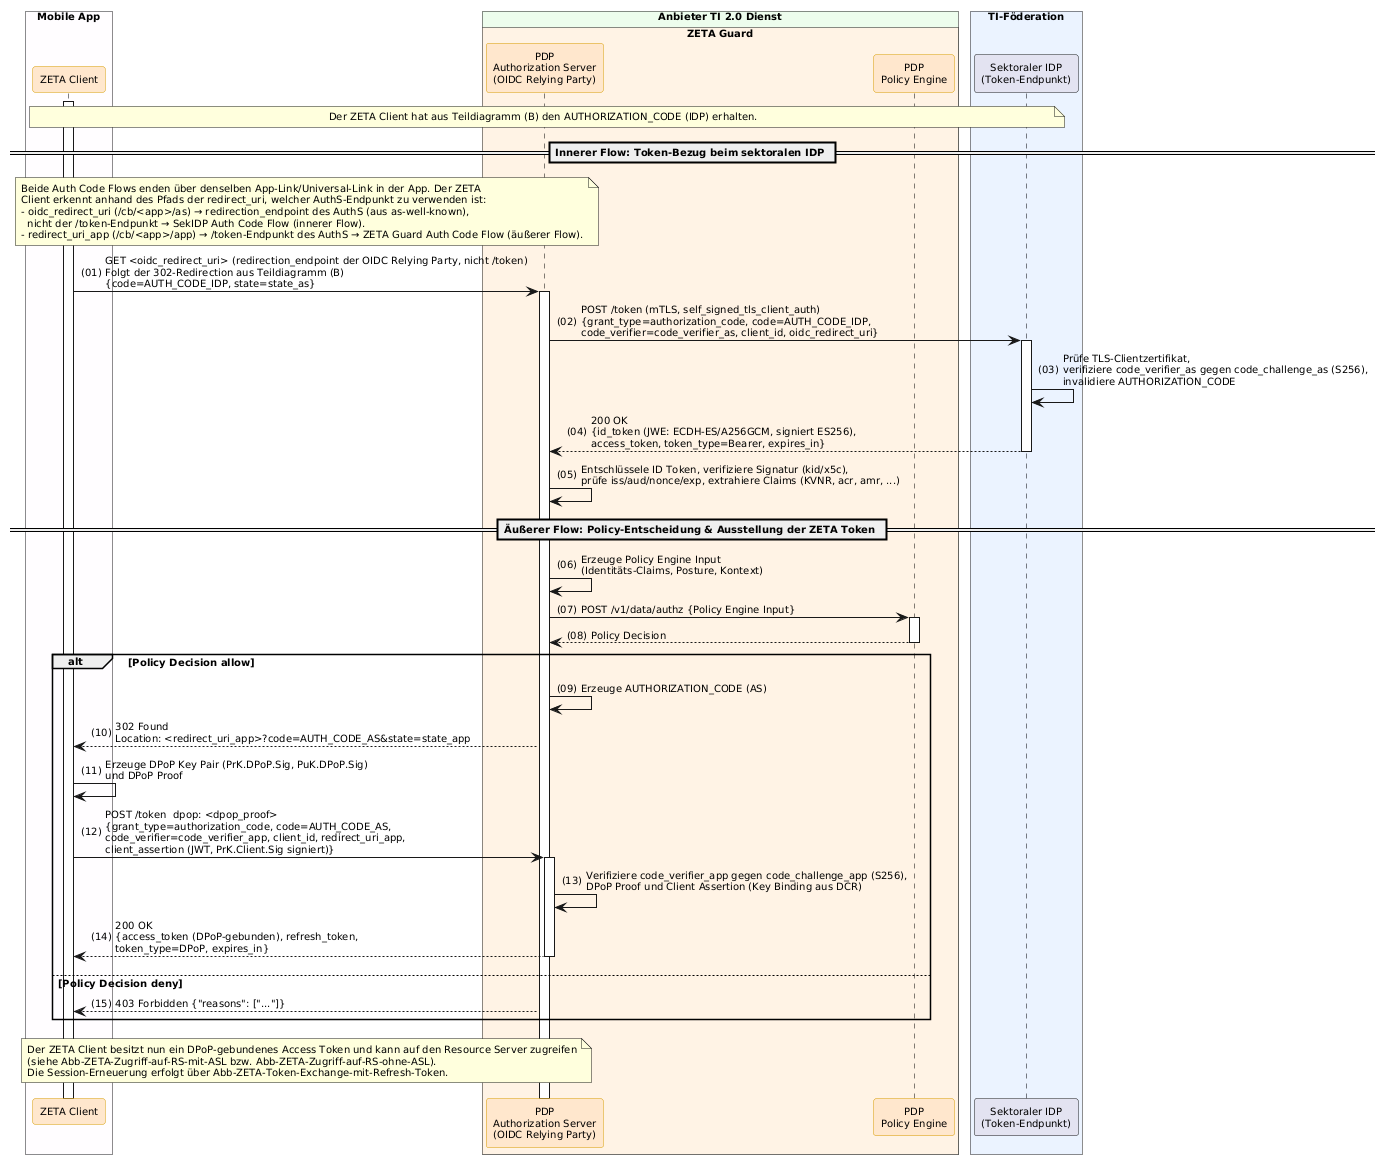

The diagram above was rendered by PlantUML. Its source (embedded in the PNG):
@startuml "Abb-ZETA-OIDC-Token-Bezug"
!include ../puml-layout.txt


' Teildiagramm (C): Token-Bezug beim sektoralen IDP, Policy-Entscheidung und Ausstellung der ZETA Token
' Teil von Abb-ZETA-OIDC-Authentifizierung-mobiler-Clients

box "Mobile App" DEVICE_COLOR
  participant Client as "ZETA Client" <<zeta>>
end box

box "Anbieter TI 2.0 Dienst" PROVIDER_COLOR
  box "ZETA Guard" ZETA_GUARD_COLOR
    participant AuthS as "PDP\nAuthorization Server\n(OIDC Relying Party)" <<zeta>>
    participant OPA as "PDP\nPolicy Engine" <<zeta>>
  end box
end box

box "TI-Föderation" #EAF2FF
  participant IDP as "Sektoraler IDP\n(Token-Endpunkt)"
end box

Client++
note over Client, IDP: Der ZETA Client hat aus Teildiagramm (B) den AUTHORIZATION_CODE (IDP) erhalten.

== Innerer Flow: Token-Bezug beim sektoralen IDP ==

note over Client, AuthS
  Beide Auth Code Flows enden über denselben App-Link/Universal-Link in der App. Der ZETA
  Client erkennt anhand des Pfads der redirect_uri, welcher AuthS-Endpunkt zu verwenden ist:
  - oidc_redirect_uri (/cb/<app>/as) → redirection_endpoint des AuthS (aus as-well-known),
    nicht der /token-Endpunkt → SekIDP Auth Code Flow (innerer Flow).
  - redirect_uri_app (/cb/<app>/app) → /token-Endpunkt des AuthS → ZETA Guard Auth Code Flow (äußerer Flow).
end note

Client -> AuthS++: GET <oidc_redirect_uri> (redirection_endpoint der OIDC Relying Party, nicht /token)\nFolgt der 302-Redirection aus Teildiagramm (B)\n{code=AUTH_CODE_IDP, state=state_as}
AuthS -> IDP++: POST /token (mTLS, self_signed_tls_client_auth)\n{grant_type=authorization_code, code=AUTH_CODE_IDP,\ncode_verifier=code_verifier_as, client_id, oidc_redirect_uri}
IDP -> IDP: Prüfe TLS-Clientzertifikat,\nverifiziere code_verifier_as gegen code_challenge_as (S256),\ninvalidiere AUTHORIZATION_CODE
IDP --> AuthS--: 200 OK\n{id_token (JWE: ECDH-ES/A256GCM, signiert ES256),\naccess_token, token_type=Bearer, expires_in}
AuthS -> AuthS: Entschlüssele ID Token, verifiziere Signatur (kid/x5c),\nprüfe iss/aud/nonce/exp, extrahiere Claims (KVNR, acr, amr, ...)

== Äußerer Flow: Policy-Entscheidung & Ausstellung der ZETA Token ==

AuthS -> AuthS: Erzeuge Policy Engine Input\n(Identitäts-Claims, Posture, Kontext)
AuthS -> OPA++: POST /v1/data/authz {Policy Engine Input}
OPA --> AuthS--: Policy Decision

alt Policy Decision allow
    AuthS -> AuthS: Erzeuge AUTHORIZATION_CODE (AS)
    AuthS --> Client: 302 Found\nLocation: <redirect_uri_app>?code=AUTH_CODE_AS&state=state_app
    Client -> Client: Erzeuge DPoP Key Pair (PrK.DPoP.Sig, PuK.DPoP.Sig)\nund DPoP Proof
    Client -> AuthS++: POST /token  dpop: <dpop_proof>\n{grant_type=authorization_code, code=AUTH_CODE_AS,\ncode_verifier=code_verifier_app, client_id, redirect_uri_app,\nclient_assertion (JWT, PrK.Client.Sig signiert)}
    AuthS -> AuthS: Verifiziere code_verifier_app gegen code_challenge_app (S256),\nDPoP Proof und Client Assertion (Key Binding aus DCR)
    AuthS --> Client--: 200 OK\n{access_token (DPoP-gebunden), refresh_token,\ntoken_type=DPoP, expires_in}
else Policy Decision deny
    AuthS --> Client: 403 Forbidden {"reasons": ["..."]}
end

note over Client, AuthS
  Der ZETA Client besitzt nun ein DPoP-gebundenes Access Token und kann auf den Resource Server zugreifen
  (siehe Abb-ZETA-Zugriff-auf-RS-mit-ASL bzw. Abb-ZETA-Zugriff-auf-RS-ohne-ASL).
  Die Session-Erneuerung erfolgt über Abb-ZETA-Token-Exchange-mit-Refresh-Token.
end note

@enduml